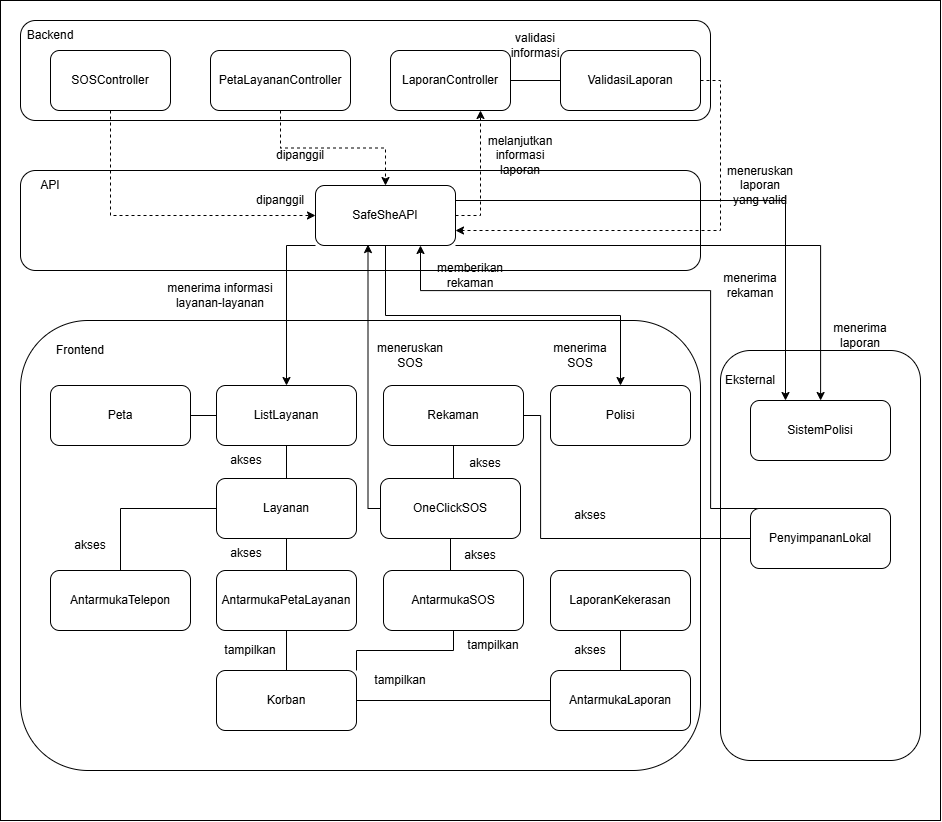

The diagram above was exported from draw.io. Its source (the exported page's mxGraphModel, read from the mxfile embedded in the PNG):
<mxGraphModel dx="1397" dy="860" grid="1" gridSize="10" guides="1" tooltips="1" connect="1" arrows="1" fold="1" page="1" pageScale="1" pageWidth="850" pageHeight="1100" math="0" shadow="0">
  <root>
    <mxCell id="0" />
    <mxCell id="1" parent="0" />
    <mxCell id="GlZESS4MlBB70aqaqpA5-7" parent="1" style="rounded=0;whiteSpace=wrap;html=1;" value="" vertex="1">
      <mxGeometry height="820" width="940" x="40" y="200" as="geometry" />
    </mxCell>
    <mxCell id="vRfA22cxJU3HdSrhSuGr-10" parent="1" style="rounded=1;whiteSpace=wrap;html=1;fillColor=light-dark(#FFFFFF,#A4A4A4);" value="" vertex="1">
      <mxGeometry height="450" width="680" x="60" y="520" as="geometry" />
    </mxCell>
    <mxCell id="vRfA22cxJU3HdSrhSuGr-7" parent="1" style="rounded=1;whiteSpace=wrap;html=1;fillColor=light-dark(#FFFFFF,#A4A4A4);" value="" vertex="1">
      <mxGeometry height="100" width="680" x="60" y="370" as="geometry" />
    </mxCell>
    <mxCell id="vRfA22cxJU3HdSrhSuGr-32" parent="1" style="rounded=1;whiteSpace=wrap;html=1;fillColor=light-dark(#FFFFFF,#A4A4A4);" value="" vertex="1">
      <mxGeometry height="410" width="200" x="760" y="550" as="geometry" />
    </mxCell>
    <mxCell id="vRfA22cxJU3HdSrhSuGr-1" parent="1" style="rounded=1;whiteSpace=wrap;html=1;fillColor=light-dark(#FFFFFF,#A4A4A4);" value="" vertex="1">
      <mxGeometry height="100" width="690" x="60" y="220" as="geometry" />
    </mxCell>
    <mxCell id="vRfA22cxJU3HdSrhSuGr-71" edge="1" parent="1" source="vRfA22cxJU3HdSrhSuGr-2" style="edgeStyle=orthogonalEdgeStyle;rounded=0;orthogonalLoop=1;jettySize=auto;html=1;exitX=0.5;exitY=1;exitDx=0;exitDy=0;entryX=0;entryY=0.5;entryDx=0;entryDy=0;dashed=1;" target="vRfA22cxJU3HdSrhSuGr-9">
      <mxGeometry relative="1" as="geometry" />
    </mxCell>
    <mxCell id="vRfA22cxJU3HdSrhSuGr-2" parent="1" style="rounded=1;whiteSpace=wrap;html=1;" value="SOSController" vertex="1">
      <mxGeometry height="60" width="120" x="90" y="250" as="geometry" />
    </mxCell>
    <mxCell id="vRfA22cxJU3HdSrhSuGr-69" edge="1" parent="1" source="vRfA22cxJU3HdSrhSuGr-3" style="edgeStyle=orthogonalEdgeStyle;rounded=0;orthogonalLoop=1;jettySize=auto;html=1;exitX=0.5;exitY=1;exitDx=0;exitDy=0;endArrow=classic;endFill=1;dashed=1;" target="vRfA22cxJU3HdSrhSuGr-9">
      <mxGeometry relative="1" as="geometry" />
    </mxCell>
    <mxCell id="vRfA22cxJU3HdSrhSuGr-3" parent="1" style="rounded=1;whiteSpace=wrap;html=1;" value="PetaLayananController" vertex="1">
      <mxGeometry height="60" width="140" x="250" y="250" as="geometry" />
    </mxCell>
    <mxCell id="vRfA22cxJU3HdSrhSuGr-95" edge="1" parent="1" source="vRfA22cxJU3HdSrhSuGr-4" style="edgeStyle=orthogonalEdgeStyle;rounded=0;orthogonalLoop=1;jettySize=auto;html=1;exitX=1;exitY=0.5;exitDx=0;exitDy=0;entryX=0;entryY=0.5;entryDx=0;entryDy=0;endArrow=none;endFill=0;" target="vRfA22cxJU3HdSrhSuGr-21">
      <mxGeometry relative="1" as="geometry" />
    </mxCell>
    <mxCell id="vRfA22cxJU3HdSrhSuGr-4" parent="1" style="rounded=1;whiteSpace=wrap;html=1;" value="LaporanController" vertex="1">
      <mxGeometry height="60" width="120" x="430" y="250" as="geometry" />
    </mxCell>
    <mxCell id="vRfA22cxJU3HdSrhSuGr-5" parent="1" style="text;html=1;whiteSpace=wrap;strokeColor=none;fillColor=none;align=center;verticalAlign=middle;rounded=0;" value="Backend" vertex="1">
      <mxGeometry height="30" width="60" x="60" y="220" as="geometry" />
    </mxCell>
    <mxCell id="vRfA22cxJU3HdSrhSuGr-8" parent="1" style="text;html=1;whiteSpace=wrap;strokeColor=none;fillColor=none;align=center;verticalAlign=middle;rounded=0;" value="API" vertex="1">
      <mxGeometry height="30" width="60" x="60" y="370" as="geometry" />
    </mxCell>
    <mxCell id="vRfA22cxJU3HdSrhSuGr-78" edge="1" parent="1" source="vRfA22cxJU3HdSrhSuGr-9" style="edgeStyle=orthogonalEdgeStyle;rounded=0;orthogonalLoop=1;jettySize=auto;html=1;exitX=1;exitY=0.5;exitDx=0;exitDy=0;entryX=0.75;entryY=1;entryDx=0;entryDy=0;dashed=1;" target="vRfA22cxJU3HdSrhSuGr-4">
      <mxGeometry relative="1" as="geometry" />
    </mxCell>
    <mxCell id="vRfA22cxJU3HdSrhSuGr-79" edge="1" parent="1" source="vRfA22cxJU3HdSrhSuGr-9" style="edgeStyle=orthogonalEdgeStyle;rounded=0;orthogonalLoop=1;jettySize=auto;html=1;exitX=0.5;exitY=1;exitDx=0;exitDy=0;entryX=0.5;entryY=0;entryDx=0;entryDy=0;" target="vRfA22cxJU3HdSrhSuGr-36">
      <mxGeometry relative="1" as="geometry" />
    </mxCell>
    <mxCell id="vRfA22cxJU3HdSrhSuGr-83" edge="1" parent="1" source="vRfA22cxJU3HdSrhSuGr-9" style="edgeStyle=orthogonalEdgeStyle;rounded=0;orthogonalLoop=1;jettySize=auto;html=1;exitX=1;exitY=1;exitDx=0;exitDy=0;" target="vRfA22cxJU3HdSrhSuGr-38">
      <mxGeometry relative="1" as="geometry">
        <Array as="points">
          <mxPoint x="860.05" y="445" />
        </Array>
      </mxGeometry>
    </mxCell>
    <mxCell id="vRfA22cxJU3HdSrhSuGr-92" edge="1" parent="1" source="vRfA22cxJU3HdSrhSuGr-9" style="edgeStyle=orthogonalEdgeStyle;rounded=0;orthogonalLoop=1;jettySize=auto;html=1;exitX=0;exitY=1;exitDx=0;exitDy=0;" target="vRfA22cxJU3HdSrhSuGr-23">
      <mxGeometry relative="1" as="geometry">
        <Array as="points">
          <mxPoint x="326" y="445" />
        </Array>
      </mxGeometry>
    </mxCell>
    <mxCell id="vRfA22cxJU3HdSrhSuGr-102" edge="1" parent="1" source="vRfA22cxJU3HdSrhSuGr-9" style="edgeStyle=orthogonalEdgeStyle;rounded=0;orthogonalLoop=1;jettySize=auto;html=1;exitX=1;exitY=0.25;exitDx=0;exitDy=0;entryX=0.25;entryY=0;entryDx=0;entryDy=0;" target="vRfA22cxJU3HdSrhSuGr-38">
      <mxGeometry relative="1" as="geometry" />
    </mxCell>
    <mxCell id="vRfA22cxJU3HdSrhSuGr-9" parent="1" style="rounded=1;whiteSpace=wrap;html=1;" value="SafeSheAPI" vertex="1">
      <mxGeometry height="60" width="140" x="355" y="385" as="geometry" />
    </mxCell>
    <mxCell id="vRfA22cxJU3HdSrhSuGr-11" parent="1" style="text;html=1;whiteSpace=wrap;strokeColor=none;fillColor=none;align=center;verticalAlign=middle;rounded=0;" value="Frontend" vertex="1">
      <mxGeometry height="30" width="60" x="90" y="535" as="geometry" />
    </mxCell>
    <mxCell id="vRfA22cxJU3HdSrhSuGr-60" edge="1" parent="1" source="vRfA22cxJU3HdSrhSuGr-12" style="edgeStyle=orthogonalEdgeStyle;rounded=0;orthogonalLoop=1;jettySize=auto;html=1;exitX=0.5;exitY=0;exitDx=0;exitDy=0;entryX=0.5;entryY=1;entryDx=0;entryDy=0;endArrow=none;endFill=0;" target="vRfA22cxJU3HdSrhSuGr-15">
      <mxGeometry relative="1" as="geometry" />
    </mxCell>
    <mxCell id="vRfA22cxJU3HdSrhSuGr-12" parent="1" style="rounded=1;whiteSpace=wrap;html=1;" value="AntarmukaSOS" vertex="1">
      <mxGeometry height="60" width="140" x="423" y="770" as="geometry" />
    </mxCell>
    <mxCell id="vRfA22cxJU3HdSrhSuGr-44" edge="1" parent="1" source="vRfA22cxJU3HdSrhSuGr-13" style="edgeStyle=orthogonalEdgeStyle;rounded=0;orthogonalLoop=1;jettySize=auto;html=1;exitX=0.5;exitY=0;exitDx=0;exitDy=0;entryX=0.5;entryY=1;entryDx=0;entryDy=0;endArrow=none;endFill=0;" target="vRfA22cxJU3HdSrhSuGr-22">
      <mxGeometry relative="1" as="geometry" />
    </mxCell>
    <mxCell id="vRfA22cxJU3HdSrhSuGr-13" parent="1" style="rounded=1;whiteSpace=wrap;html=1;" value="AntarmukaPetaLayanan" vertex="1">
      <mxGeometry height="60" width="140" x="256" y="770" as="geometry" />
    </mxCell>
    <mxCell id="vRfA22cxJU3HdSrhSuGr-56" edge="1" parent="1" source="vRfA22cxJU3HdSrhSuGr-14" style="edgeStyle=orthogonalEdgeStyle;rounded=0;orthogonalLoop=1;jettySize=auto;html=1;exitX=0.5;exitY=0;exitDx=0;exitDy=0;entryX=0.5;entryY=1;entryDx=0;entryDy=0;startArrow=none;startFill=0;endArrow=none;endFill=0;" target="vRfA22cxJU3HdSrhSuGr-20">
      <mxGeometry relative="1" as="geometry" />
    </mxCell>
    <mxCell id="vRfA22cxJU3HdSrhSuGr-14" parent="1" style="rounded=1;whiteSpace=wrap;html=1;" value="AntarmukaLaporan" vertex="1">
      <mxGeometry height="60" width="140" x="590" y="870" as="geometry" />
    </mxCell>
    <mxCell id="vRfA22cxJU3HdSrhSuGr-62" edge="1" parent="1" source="vRfA22cxJU3HdSrhSuGr-15" style="edgeStyle=orthogonalEdgeStyle;rounded=0;orthogonalLoop=1;jettySize=auto;html=1;exitX=0.5;exitY=0;exitDx=0;exitDy=0;entryX=0.5;entryY=1;entryDx=0;entryDy=0;endArrow=none;endFill=0;" target="vRfA22cxJU3HdSrhSuGr-19">
      <mxGeometry relative="1" as="geometry" />
    </mxCell>
    <mxCell id="vRfA22cxJU3HdSrhSuGr-15" parent="1" style="rounded=1;whiteSpace=wrap;html=1;" value="OneClickSOS" vertex="1">
      <mxGeometry height="60" width="140" x="420" y="678" as="geometry" />
    </mxCell>
    <mxCell id="vRfA22cxJU3HdSrhSuGr-40" edge="1" parent="1" source="vRfA22cxJU3HdSrhSuGr-16" style="edgeStyle=orthogonalEdgeStyle;rounded=0;orthogonalLoop=1;jettySize=auto;html=1;endArrow=none;endFill=0;" target="vRfA22cxJU3HdSrhSuGr-13" value="">
      <mxGeometry relative="1" as="geometry" />
    </mxCell>
    <mxCell id="vRfA22cxJU3HdSrhSuGr-43" edge="1" parent="1" source="vRfA22cxJU3HdSrhSuGr-16" style="edgeStyle=orthogonalEdgeStyle;rounded=0;orthogonalLoop=1;jettySize=auto;html=1;exitX=1;exitY=0.5;exitDx=0;exitDy=0;endArrow=none;endFill=0;" target="vRfA22cxJU3HdSrhSuGr-14">
      <mxGeometry relative="1" as="geometry" />
    </mxCell>
    <mxCell id="vRfA22cxJU3HdSrhSuGr-57" edge="1" parent="1" source="vRfA22cxJU3HdSrhSuGr-16" style="edgeStyle=orthogonalEdgeStyle;rounded=0;orthogonalLoop=1;jettySize=auto;html=1;exitX=1;exitY=0;exitDx=0;exitDy=0;endArrow=none;endFill=0;" target="vRfA22cxJU3HdSrhSuGr-12">
      <mxGeometry relative="1" as="geometry" />
    </mxCell>
    <mxCell id="vRfA22cxJU3HdSrhSuGr-16" parent="1" style="rounded=1;whiteSpace=wrap;html=1;" value="Korban" vertex="1">
      <mxGeometry height="60" width="140" x="256" y="870" as="geometry" />
    </mxCell>
    <mxCell id="vRfA22cxJU3HdSrhSuGr-47" edge="1" parent="1" source="vRfA22cxJU3HdSrhSuGr-22" style="edgeStyle=orthogonalEdgeStyle;rounded=0;orthogonalLoop=1;jettySize=auto;html=1;exitX=0;exitY=0.5;exitDx=0;exitDy=0;entryX=0.5;entryY=0;entryDx=0;entryDy=0;endArrow=none;endFill=0;" target="vRfA22cxJU3HdSrhSuGr-27">
      <mxGeometry relative="1" as="geometry" />
    </mxCell>
    <mxCell id="vRfA22cxJU3HdSrhSuGr-18" parent="1" style="rounded=1;whiteSpace=wrap;html=1;" value="Peta" vertex="1">
      <mxGeometry height="60" width="140" x="90" y="585" as="geometry" />
    </mxCell>
    <mxCell id="vRfA22cxJU3HdSrhSuGr-66" edge="1" parent="1" source="vRfA22cxJU3HdSrhSuGr-19" style="edgeStyle=orthogonalEdgeStyle;rounded=0;orthogonalLoop=1;jettySize=auto;html=1;exitX=1;exitY=0.5;exitDx=0;exitDy=0;entryX=0;entryY=0.5;entryDx=0;entryDy=0;endArrow=none;endFill=0;" target="vRfA22cxJU3HdSrhSuGr-37">
      <mxGeometry relative="1" as="geometry">
        <Array as="points">
          <mxPoint x="580.05" y="615" />
          <mxPoint x="580.05" y="738.05" />
        </Array>
      </mxGeometry>
    </mxCell>
    <mxCell id="vRfA22cxJU3HdSrhSuGr-19" parent="1" style="rounded=1;whiteSpace=wrap;html=1;" value="Rekaman" vertex="1">
      <mxGeometry height="60" width="140" x="423" y="585" as="geometry" />
    </mxCell>
    <mxCell id="vRfA22cxJU3HdSrhSuGr-20" parent="1" style="rounded=1;whiteSpace=wrap;html=1;" value="LaporanKekerasan" vertex="1">
      <mxGeometry height="60" width="140" x="590" y="770" as="geometry" />
    </mxCell>
    <mxCell id="vRfA22cxJU3HdSrhSuGr-99" edge="1" parent="1" source="vRfA22cxJU3HdSrhSuGr-21" style="edgeStyle=orthogonalEdgeStyle;rounded=0;orthogonalLoop=1;jettySize=auto;html=1;exitX=1;exitY=0.5;exitDx=0;exitDy=0;entryX=1;entryY=0.75;entryDx=0;entryDy=0;dashed=1;" target="vRfA22cxJU3HdSrhSuGr-9">
      <mxGeometry relative="1" as="geometry" />
    </mxCell>
    <mxCell id="vRfA22cxJU3HdSrhSuGr-21" parent="1" style="rounded=1;whiteSpace=wrap;html=1;" value="ValidasiLaporan" vertex="1">
      <mxGeometry height="60" width="140" x="600" y="250" as="geometry" />
    </mxCell>
    <mxCell id="vRfA22cxJU3HdSrhSuGr-45" edge="1" parent="1" source="vRfA22cxJU3HdSrhSuGr-22" style="edgeStyle=orthogonalEdgeStyle;rounded=0;orthogonalLoop=1;jettySize=auto;html=1;exitX=0.5;exitY=0;exitDx=0;exitDy=0;entryX=0.5;entryY=1;entryDx=0;entryDy=0;endArrow=none;endFill=0;" target="vRfA22cxJU3HdSrhSuGr-23">
      <mxGeometry relative="1" as="geometry" />
    </mxCell>
    <mxCell id="vRfA22cxJU3HdSrhSuGr-22" parent="1" style="rounded=1;whiteSpace=wrap;html=1;" value="Layanan" vertex="1">
      <mxGeometry height="60" width="140" x="256" y="678" as="geometry" />
    </mxCell>
    <mxCell id="vRfA22cxJU3HdSrhSuGr-46" edge="1" parent="1" source="vRfA22cxJU3HdSrhSuGr-23" style="edgeStyle=orthogonalEdgeStyle;rounded=0;orthogonalLoop=1;jettySize=auto;html=1;exitX=0;exitY=0.5;exitDx=0;exitDy=0;entryX=1;entryY=0.5;entryDx=0;entryDy=0;endArrow=none;endFill=0;" target="vRfA22cxJU3HdSrhSuGr-18">
      <mxGeometry relative="1" as="geometry" />
    </mxCell>
    <mxCell id="vRfA22cxJU3HdSrhSuGr-23" parent="1" style="rounded=1;whiteSpace=wrap;html=1;" value="ListLayanan" vertex="1">
      <mxGeometry height="60" width="140" x="256" y="585" as="geometry" />
    </mxCell>
    <mxCell id="vRfA22cxJU3HdSrhSuGr-27" parent="1" style="rounded=1;whiteSpace=wrap;html=1;" value="AntarmukaTelepon" vertex="1">
      <mxGeometry height="60" width="140" x="90" y="770" as="geometry" />
    </mxCell>
    <mxCell id="vRfA22cxJU3HdSrhSuGr-33" parent="1" style="text;html=1;whiteSpace=wrap;strokeColor=none;fillColor=none;align=center;verticalAlign=middle;rounded=0;" value="Eksternal" vertex="1">
      <mxGeometry height="30" width="60" x="760" y="565" as="geometry" />
    </mxCell>
    <mxCell id="vRfA22cxJU3HdSrhSuGr-36" parent="1" style="rounded=1;whiteSpace=wrap;html=1;" value="Polisi" vertex="1">
      <mxGeometry height="60" width="140" x="590" y="585" as="geometry" />
    </mxCell>
    <mxCell id="vRfA22cxJU3HdSrhSuGr-85" edge="1" parent="1" source="vRfA22cxJU3HdSrhSuGr-37" style="edgeStyle=orthogonalEdgeStyle;rounded=0;orthogonalLoop=1;jettySize=auto;html=1;exitX=0.5;exitY=0;exitDx=0;exitDy=0;entryX=0.75;entryY=1;entryDx=0;entryDy=0;" target="vRfA22cxJU3HdSrhSuGr-9">
      <mxGeometry relative="1" as="geometry">
        <Array as="points">
          <mxPoint x="750.05" y="708.05" />
          <mxPoint x="750.05" y="490.05" />
          <mxPoint x="460.05" y="490.05" />
        </Array>
      </mxGeometry>
    </mxCell>
    <mxCell id="vRfA22cxJU3HdSrhSuGr-37" parent="1" style="rounded=1;whiteSpace=wrap;html=1;" value="PenyimpananLokal" vertex="1">
      <mxGeometry height="60" width="140" x="790" y="708" as="geometry" />
    </mxCell>
    <mxCell id="vRfA22cxJU3HdSrhSuGr-38" parent="1" style="rounded=1;whiteSpace=wrap;html=1;" value="SistemPolisi" vertex="1">
      <mxGeometry height="60" width="140" x="790" y="600" as="geometry" />
    </mxCell>
    <mxCell id="vRfA22cxJU3HdSrhSuGr-50" parent="1" style="text;html=1;whiteSpace=wrap;strokeColor=none;fillColor=none;align=center;verticalAlign=middle;rounded=0;" value="akses" vertex="1">
      <mxGeometry height="30" width="60" x="256" y="645" as="geometry" />
    </mxCell>
    <mxCell id="vRfA22cxJU3HdSrhSuGr-51" parent="1" style="text;html=1;whiteSpace=wrap;strokeColor=none;fillColor=none;align=center;verticalAlign=middle;rounded=0;" value="akses" vertex="1">
      <mxGeometry height="30" width="60" x="256" y="738" as="geometry" />
    </mxCell>
    <mxCell id="vRfA22cxJU3HdSrhSuGr-52" parent="1" style="text;html=1;whiteSpace=wrap;strokeColor=none;fillColor=none;align=center;verticalAlign=middle;rounded=0;" value="tampilkan" vertex="1">
      <mxGeometry height="30" width="60" x="260" y="835" as="geometry" />
    </mxCell>
    <mxCell id="vRfA22cxJU3HdSrhSuGr-53" parent="1" style="text;html=1;whiteSpace=wrap;strokeColor=none;fillColor=none;align=center;verticalAlign=middle;rounded=0;" value="akses" vertex="1">
      <mxGeometry height="30" width="60" x="100" y="730" as="geometry" />
    </mxCell>
    <mxCell id="vRfA22cxJU3HdSrhSuGr-54" parent="1" style="text;html=1;whiteSpace=wrap;strokeColor=none;fillColor=none;align=center;verticalAlign=middle;rounded=0;" value="akses" vertex="1">
      <mxGeometry height="30" width="60" x="600" y="835" as="geometry" />
    </mxCell>
    <mxCell id="vRfA22cxJU3HdSrhSuGr-55" parent="1" style="text;html=1;whiteSpace=wrap;strokeColor=none;fillColor=none;align=center;verticalAlign=middle;rounded=0;" value="tampilkan" vertex="1">
      <mxGeometry height="30" width="60" x="410" y="865" as="geometry" />
    </mxCell>
    <mxCell id="vRfA22cxJU3HdSrhSuGr-58" parent="1" style="text;html=1;whiteSpace=wrap;strokeColor=none;fillColor=none;align=center;verticalAlign=middle;rounded=0;" value="tampilkan" vertex="1">
      <mxGeometry height="30" width="60" x="503" y="830" as="geometry" />
    </mxCell>
    <mxCell id="vRfA22cxJU3HdSrhSuGr-61" parent="1" style="text;html=1;whiteSpace=wrap;strokeColor=none;fillColor=none;align=center;verticalAlign=middle;rounded=0;" value="akses" vertex="1">
      <mxGeometry height="30" width="60" x="490" y="740" as="geometry" />
    </mxCell>
    <mxCell id="vRfA22cxJU3HdSrhSuGr-63" parent="1" style="text;html=1;whiteSpace=wrap;strokeColor=none;fillColor=none;align=center;verticalAlign=middle;rounded=0;" value="akses" vertex="1">
      <mxGeometry height="30" width="60" x="495" y="648" as="geometry" />
    </mxCell>
    <mxCell id="vRfA22cxJU3HdSrhSuGr-67" parent="1" style="text;html=1;whiteSpace=wrap;strokeColor=none;fillColor=none;align=center;verticalAlign=middle;rounded=0;" value="akses" vertex="1">
      <mxGeometry height="30" width="60" x="600" y="700" as="geometry" />
    </mxCell>
    <mxCell id="vRfA22cxJU3HdSrhSuGr-70" parent="1" style="text;html=1;whiteSpace=wrap;strokeColor=none;fillColor=none;align=center;verticalAlign=middle;rounded=0;" value="dipanggil" vertex="1">
      <mxGeometry height="30" width="60" x="310" y="340" as="geometry" />
    </mxCell>
    <mxCell id="vRfA22cxJU3HdSrhSuGr-72" parent="1" style="text;html=1;whiteSpace=wrap;strokeColor=none;fillColor=none;align=center;verticalAlign=middle;rounded=0;" value="dipanggil" vertex="1">
      <mxGeometry height="30" width="60" x="290" y="385" as="geometry" />
    </mxCell>
    <mxCell id="vRfA22cxJU3HdSrhSuGr-80" parent="1" style="text;html=1;whiteSpace=wrap;strokeColor=none;fillColor=none;align=center;verticalAlign=middle;rounded=0;" value="menerima SOS" vertex="1">
      <mxGeometry height="30" width="60" x="590" y="540" as="geometry" />
    </mxCell>
    <mxCell id="vRfA22cxJU3HdSrhSuGr-84" parent="1" style="text;html=1;whiteSpace=wrap;strokeColor=none;fillColor=none;align=center;verticalAlign=middle;rounded=0;" value="menerima laporan" vertex="1">
      <mxGeometry height="30" width="60" x="870" y="520" as="geometry" />
    </mxCell>
    <mxCell id="vRfA22cxJU3HdSrhSuGr-86" parent="1" style="text;html=1;whiteSpace=wrap;strokeColor=none;fillColor=none;align=center;verticalAlign=middle;rounded=0;" value="memberikan rekaman" vertex="1">
      <mxGeometry height="30" width="60" x="480" y="460" as="geometry" />
    </mxCell>
    <mxCell id="vRfA22cxJU3HdSrhSuGr-89" parent="1" style="text;html=1;whiteSpace=wrap;strokeColor=none;fillColor=none;align=center;verticalAlign=middle;rounded=0;" value="meneruskan SOS" vertex="1">
      <mxGeometry height="30" width="60" x="420" y="540" as="geometry" />
    </mxCell>
    <mxCell id="vRfA22cxJU3HdSrhSuGr-91" edge="1" parent="1" source="vRfA22cxJU3HdSrhSuGr-15" style="edgeStyle=orthogonalEdgeStyle;rounded=0;orthogonalLoop=1;jettySize=auto;html=1;exitX=0;exitY=0.5;exitDx=0;exitDy=0;entryX=0.375;entryY=0.984;entryDx=0;entryDy=0;entryPerimeter=0;" target="vRfA22cxJU3HdSrhSuGr-9">
      <mxGeometry relative="1" as="geometry">
        <Array as="points">
          <mxPoint x="407.53" y="708" />
        </Array>
      </mxGeometry>
    </mxCell>
    <mxCell id="vRfA22cxJU3HdSrhSuGr-93" parent="1" style="text;html=1;whiteSpace=wrap;strokeColor=none;fillColor=none;align=center;verticalAlign=middle;rounded=0;" value="menerima informasi layanan-layanan" vertex="1">
      <mxGeometry height="30" width="120" x="200" y="480" as="geometry" />
    </mxCell>
    <mxCell id="vRfA22cxJU3HdSrhSuGr-94" parent="1" style="text;html=1;whiteSpace=wrap;strokeColor=none;fillColor=none;align=center;verticalAlign=middle;rounded=0;" value="melanjutkan informasi laporan" vertex="1">
      <mxGeometry height="30" width="60" x="530" y="340" as="geometry" />
    </mxCell>
    <mxCell id="vRfA22cxJU3HdSrhSuGr-96" parent="1" style="text;html=1;whiteSpace=wrap;strokeColor=none;fillColor=none;align=center;verticalAlign=middle;rounded=0;" value="validasi informasi" vertex="1">
      <mxGeometry height="30" width="60" x="545" y="230" as="geometry" />
    </mxCell>
    <mxCell id="vRfA22cxJU3HdSrhSuGr-100" parent="1" style="text;html=1;whiteSpace=wrap;strokeColor=none;fillColor=none;align=center;verticalAlign=middle;rounded=0;" value="meneruskan laporan yang valid" vertex="1">
      <mxGeometry height="30" width="60" x="770" y="370" as="geometry" />
    </mxCell>
    <mxCell id="vRfA22cxJU3HdSrhSuGr-104" parent="1" style="text;html=1;whiteSpace=wrap;strokeColor=none;fillColor=none;align=center;verticalAlign=middle;rounded=0;" value="menerima rekaman" vertex="1">
      <mxGeometry height="30" width="60" x="760" y="470" as="geometry" />
    </mxCell>
  </root>
</mxGraphModel>